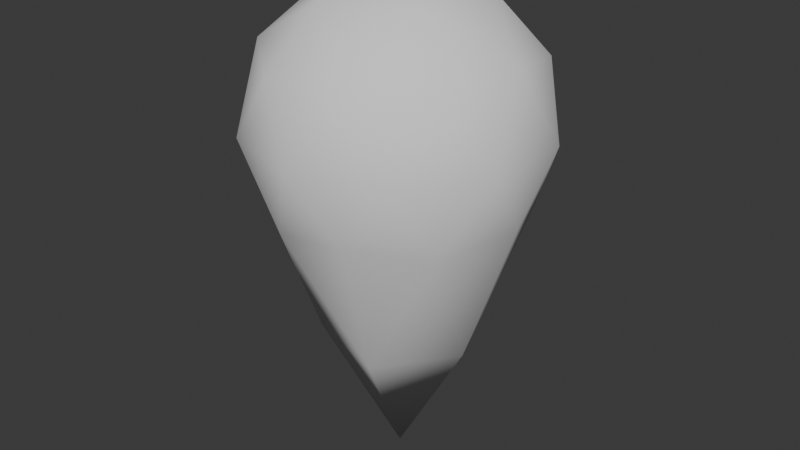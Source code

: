 # Source: LiquidDrop.blend  (saved by Blender 4.2.66; exported with 4.5.12 LTS)
import bpy
from mathutils import Matrix  # noqa: F401  (used for matrix-valued properties, if any)

bpy.ops.wm.read_factory_settings(use_empty=True)
scene = bpy.context.scene
scene.name = 'Scene'

# ---- collections
col_collection = bpy.data.collections.new('Collection'); scene.collection.children.link(col_collection)

# ---- world
world_world = bpy.data.worlds.new('World'); scene.world = world_world
world_world.use_nodes = True; world_world.node_tree.nodes.clear()
_N = world_world.node_tree.nodes; _L = world_world.node_tree.links
n0 = _N.new('ShaderNodeOutputWorld'); n0.name = 'World Output'; n0.location = (300, 300)
n1 = _N.new('ShaderNodeBackground'); n1.name = 'Background'; n1.location = (10, 300)
n1.inputs[0].default_value = (0.05088, 0.05088, 0.05088, 1.0)
_L.new(n1.outputs[0], n0.inputs[0])
n0.is_active_output = True
world_world.color = (0.05088, 0.05088, 0.05088)
world_world.sun_shadow_jitter_overblur = 0.0

# ---- meshes
me_icosphere = bpy.data.meshes.new('Icosphere')
me_icosphere.from_pydata([(0.0, -1.016e-08, 0.06727), (0.04868, 0.03537, 0.03009), (-0.01859, 0.05723, 0.03009), (-0.06017, -4.543e-09, 0.03009), (-0.01859, -0.05723, 0.03009), (0.04868, -0.03537, 0.03009), (0.01859, 0.05723, -0.03009), (-0.04868, 0.03537, -0.03009), (-0.04868, -0.03537, -0.03009), (0.01859, -0.05723, -0.03009), (0.06017, 4.543e-09, -0.03009), (0.0, 2.448e-08, -0.1621), (-0.01093, 0.03364, 0.05723), (0.02861, 0.02079, 0.05723), (0.01768, 0.05442, 0.03537), (0.05723, -5.34e-09, 0.03537), (0.02861, -0.02079, 0.05723), (-0.03537, -8.641e-09, 0.05723), (-0.0463, 0.03364, 0.03537), (-0.01093, -0.03364, 0.05723), (-0.0463, -0.03364, 0.03537), (0.01768, -0.05442, 0.03537), (0.06398, 0.02079, 3.139e-09), (0.06398, -0.02079, -3.139e-09), (0.0, 0.06727, 1.016e-08), (0.03954, 0.05442, 8.218e-09), (-0.06398, 0.02079, 3.139e-09), (-0.03954, 0.05442, 8.218e-09), (-0.03954, -0.05442, -8.218e-09), (-0.06398, -0.02079, -3.139e-09), (0.03954, -0.05442, -8.218e-09), (0.0, -0.06727, -1.016e-08), (0.0463, 0.03364, -0.03547), (-0.01768, 0.05442, -0.03547), (-0.05723, 5.356e-09, -0.03547), (-0.01768, -0.05442, -0.03547), (0.0463, -0.03364, -0.03547), (0.01093, 0.03364, -0.09947), (0.03537, 1.502e-08, -0.09946), (-0.02861, 0.02079, -0.09947), (-0.02861, -0.02079, -0.09947), (0.01093, -0.03364, -0.09947)], [], [(0, 13, 12), (1, 13, 15), (0, 12, 17), (0, 17, 19), (0, 19, 16), (1, 15, 22), (2, 14, 24), (3, 18, 26), (4, 20, 28), (5, 21, 30), (1, 22, 25), (2, 24, 27), (3, 26, 29), (4, 28, 31), (5, 30, 23), (6, 32, 37), (7, 33, 39), (8, 34, 40), (9, 35, 41), (10, 36, 38), (38, 41, 11), (38, 36, 41), (36, 9, 41), (41, 40, 11), (41, 35, 40), (35, 8, 40), (40, 39, 11), (40, 34, 39), (34, 7, 39), (39, 37, 11), (39, 33, 37), (33, 6, 37), (37, 38, 11), (37, 32, 38), (32, 10, 38), (23, 36, 10), (23, 30, 36), (30, 9, 36), (31, 35, 9), (31, 28, 35), (28, 8, 35), (29, 34, 8), (29, 26, 34), (26, 7, 34), (27, 33, 7), (27, 24, 33), (24, 6, 33), (25, 32, 6), (25, 22, 32), (22, 10, 32), (30, 31, 9), (30, 21, 31), (21, 4, 31), (28, 29, 8), (28, 20, 29), (20, 3, 29), (26, 27, 7), (26, 18, 27), (18, 2, 27), (24, 25, 6), (24, 14, 25), (14, 1, 25), (22, 23, 10), (22, 15, 23), (15, 5, 23), (16, 21, 5), (16, 19, 21), (19, 4, 21), (19, 20, 4), (19, 17, 20), (17, 3, 20), (17, 18, 3), (17, 12, 18), (12, 2, 18), (15, 16, 5), (15, 13, 16), (13, 0, 16), (12, 14, 2), (12, 13, 14), (13, 1, 14)])
me_icosphere.polygons.foreach_set('use_smooth', [True] * 80)
_uv = me_icosphere.uv_layers.new(name='UVMap')
_uv.uv.foreach_set('vector', [0.1818, 0.0, 0.2273, 0.07873, 0.1364, 0.07873, 0.2727, 0.1575, 0.3182, 0.07873, 0.3636, 0.1575, 0.9091, 0.0, 0.9545, 0.07873, 0.8636, 0.07873, 0.7273, 0.0, 0.7727, 0.07873, 0.6818, 0.07873, 0.5455, 0.0, 0.5909, 0.07873, 0.5, 0.07873, 0.2727, 0.1575, 0.3636, 0.1575, 0.3182, 0.2362, 0.09091, 0.1575, 0.1818, 0.1575, 0.1364, 0.2362, 0.8182, 0.1575, 0.9091, 0.1575, 0.8636, 0.2362, 0.6364, 0.1575, 0.7273, 0.1575, 0.6818, 0.2362, 0.4545, 0.1575, 0.5455, 0.1575, 0.5, 0.2362, 0.2727, 0.1575, 0.3182, 0.2362, 0.2273, 0.2362, 0.09091, 0.1575, 0.1364, 0.2362, 0.04546, 0.2362, 0.8182, 0.1575, 0.8636, 0.2362, 0.7727, 0.2362, 0.6364, 0.1575, 0.6818, 0.2362, 0.5909, 0.2362, 0.4545, 0.1575, 0.5, 0.2362, 0.4091, 0.2362, 0.1818, 0.3149, 0.2727, 0.3149, 0.2273, 0.3937, 0.0, 0.3149, 0.09091, 0.3149, 0.04546, 0.3937, 0.7273, 0.3149, 0.8182, 0.3149, 0.7727, 0.3937, 0.5455, 0.3149, 0.6364, 0.3149, 0.5909, 0.3937, 0.3636, 0.3149, 0.4545, 0.3149, 0.4091, 0.3937, 0.4091, 0.3937, 0.5, 0.3937, 0.4545, 0.4724, 0.4091, 0.3937, 0.4545, 0.3149, 0.5, 0.3937, 0.4545, 0.3149, 0.5455, 0.3149, 0.5, 0.3937, 0.5909, 0.3937, 0.6818, 0.3937, 0.6364, 0.4724, 0.5909, 0.3937, 0.6364, 0.3149, 0.6818, 0.3937, 0.6364, 0.3149, 0.7273, 0.3149, 0.6818, 0.3937, 0.7727, 0.3937, 0.8636, 0.3937, 0.8182, 0.4724, 0.7727, 0.3937, 0.8182, 0.3149, 0.8636, 0.3937, 0.8182, 0.3149, 0.9091, 0.3149, 0.8636, 0.3937, 0.04546, 0.3937, 0.1364, 0.3937, 0.09091, 0.4724, 0.04546, 0.3937, 0.09091, 0.3149, 0.1364, 0.3937, 0.09091, 0.3149, 0.1818, 0.3149, 0.1364, 0.3937, 0.2273, 0.3937, 0.3182, 0.3937, 0.2727, 0.4724, 0.2273, 0.3937, 0.2727, 0.3149, 0.3182, 0.3937, 0.2727, 0.3149, 0.3636, 0.3149, 0.3182, 0.3937, 0.4091, 0.2362, 0.4545, 0.3149, 0.3636, 0.3149, 0.4091, 0.2362, 0.5, 0.2362, 0.4545, 0.3149, 0.5, 0.2362, 0.5455, 0.3149, 0.4545, 0.3149, 0.5909, 0.2362, 0.6364, 0.3149, 0.5455, 0.3149, 0.5909, 0.2362, 0.6818, 0.2362, 0.6364, 0.3149, 0.6818, 0.2362, 0.7273, 0.3149, 0.6364, 0.3149, 0.7727, 0.2362, 0.8182, 0.3149, 0.7273, 0.3149, 0.7727, 0.2362, 0.8636, 0.2362, 0.8182, 0.3149, 0.8636, 0.2362, 0.9091, 0.3149, 0.8182, 0.3149, 0.04546, 0.2362, 0.09091, 0.3149, 0.0, 0.3149, 0.04546, 0.2362, 0.1364, 0.2362, 0.09091, 0.3149, 0.1364, 0.2362, 0.1818, 0.3149, 0.09091, 0.3149, 0.2273, 0.2362, 0.2727, 0.3149, 0.1818, 0.3149, 0.2273, 0.2362, 0.3182, 0.2362, 0.2727, 0.3149, 0.3182, 0.2362, 0.3636, 0.3149, 0.2727, 0.3149, 0.5, 0.2362, 0.5909, 0.2362, 0.5455, 0.3149, 0.5, 0.2362, 0.5455, 0.1575, 0.5909, 0.2362, 0.5455, 0.1575, 0.6364, 0.1575, 0.5909, 0.2362, 0.6818, 0.2362, 0.7727, 0.2362, 0.7273, 0.3149, 0.6818, 0.2362, 0.7273, 0.1575, 0.7727, 0.2362, 0.7273, 0.1575, 0.8182, 0.1575, 0.7727, 0.2362, 0.8636, 0.2362, 0.9545, 0.2362, 0.9091, 0.3149, 0.8636, 0.2362, 0.9091, 0.1575, 0.9545, 0.2362, 0.9091, 0.1575, 1.0, 0.1575, 0.9545, 0.2362, 0.1364, 0.2362, 0.2273, 0.2362, 0.1818, 0.3149, 0.1364, 0.2362, 0.1818, 0.1575, 0.2273, 0.2362, 0.1818, 0.1575, 0.2727, 0.1575, 0.2273, 0.2362, 0.3182, 0.2362, 0.4091, 0.2362, 0.3636, 0.3149, 0.3182, 0.2362, 0.3636, 0.1575, 0.4091, 0.2362, 0.3636, 0.1575, 0.4545, 0.1575, 0.4091, 0.2362, 0.5, 0.07873, 0.5455, 0.1575, 0.4545, 0.1575, 0.5, 0.07873, 0.5909, 0.07873, 0.5455, 0.1575, 0.5909, 0.07873, 0.6364, 0.1575, 0.5455, 0.1575, 0.6818, 0.07873, 0.7273, 0.1575, 0.6364, 0.1575, 0.6818, 0.07873, 0.7727, 0.07873, 0.7273, 0.1575, 0.7727, 0.07873, 0.8182, 0.1575, 0.7273, 0.1575, 0.8636, 0.07873, 0.9091, 0.1575, 0.8182, 0.1575, 0.8636, 0.07873, 0.9545, 0.07873, 0.9091, 0.1575, 0.9545, 0.07873, 1.0, 0.1575, 0.9091, 0.1575, 0.3636, 0.1575, 0.4091, 0.07873, 0.4545, 0.1575, 0.3636, 0.1575, 0.3182, 0.07873, 0.4091, 0.07873, 0.3182, 0.07873, 0.3636, 0.0, 0.4091, 0.07873, 0.1364, 0.07873, 0.1818, 0.1575, 0.09091, 0.1575, 0.1364, 0.07873, 0.2273, 0.07873, 0.1818, 0.1575, 0.2273, 0.07873, 0.2727, 0.1575, 0.1818, 0.1575])
me_icosphere.update()

# ---- objects
ob_icosphere = bpy.data.objects.new('Icosphere', me_icosphere)

# ---- transforms, parenting, visibility, modifiers, constraints
ob_icosphere.location = (0.0, 0.0, 0.0)

# ---- collection membership
col_collection.objects.link(ob_icosphere)

# ---- scene / render settings (as saved in the file)
scene.frame_start = 1; scene.frame_end = 250; scene.frame_set(1)
scene.render.engine = 'BLENDER_EEVEE_NEXT'
bpy.context.view_layer.update()

# ---- added for rendering (the .blend has no active camera and no usable light): camera, sun
cam_auto = bpy.data.cameras.new('AutoCamera')
cam_auto.lens = 50.0
cam_auto.sensor_width = 36.0
cam_auto.clip_end = 1000.0
ob_auto_camera = bpy.data.objects.new('AutoCamera', cam_auto)
scene.collection.objects.link(ob_auto_camera)
ob_auto_camera.location = (0.273045, -0.327654, 0.171019)
ob_auto_camera.rotation_euler = (1.09748, -7.21219e-08, 0.694738)
scene.camera = ob_auto_camera
light_auto_sun = bpy.data.lights.new('AutoSun', 'SUN')
light_auto_sun.energy = 3.0
light_auto_sun.angle = 0.0523599
ob_auto_sun = bpy.data.objects.new('AutoSun', light_auto_sun)
scene.collection.objects.link(ob_auto_sun)
ob_auto_sun.rotation_euler = (0.872665, 0.174533, 0.523599)
bpy.context.view_layer.update()

